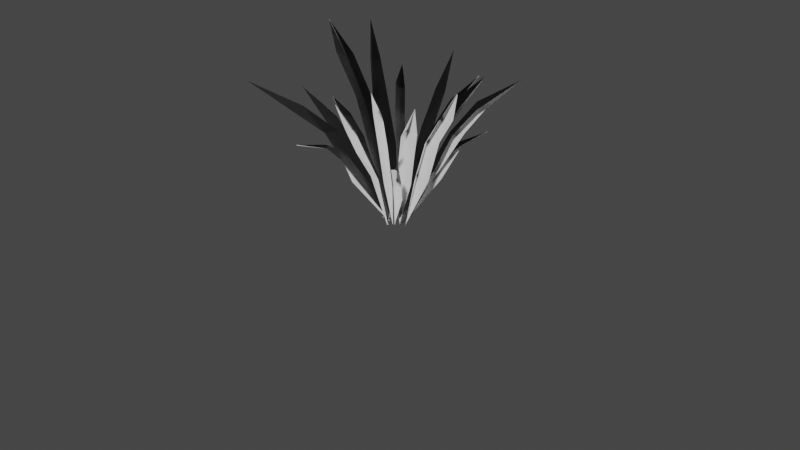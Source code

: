 # Source: Grass2.blend  (saved by Blender 3.2.14; exported with 4.5.12 LTS)
import bpy
from mathutils import Matrix  # noqa: F401  (used for matrix-valued properties, if any)

bpy.ops.wm.read_factory_settings(use_empty=True)
scene = bpy.context.scene
scene.name = 'Scene.001'

# ---- collections
col_collection_001 = bpy.data.collections.new('Collection.001'); scene.collection.children.link(col_collection_001)

# ---- world
world_world_001 = bpy.data.worlds.new('World.001'); scene.world = world_world_001
world_world_001.use_nodes = True; world_world_001.node_tree.nodes.clear()
_N = world_world_001.node_tree.nodes; _L = world_world_001.node_tree.links
n0 = _N.new('ShaderNodeOutputWorld'); n0.name = 'World Output'; n0.location = (300, 300)
n1 = _N.new('ShaderNodeBackground'); n1.name = 'Background'; n1.location = (10, 300)
n1.inputs[0].default_value = (0.05088, 0.05088, 0.05088, 1.0)
_L.new(n1.outputs[0], n0.inputs[0])
n0.is_active_output = True
world_world_001.color = (0.05088, 0.05088, 0.05088)
world_world_001.use_sun_shadow = False
world_world_001.sun_shadow_jitter_overblur = 0.0

# ---- cameras
cam_camera_001 = bpy.data.cameras.new('Camera.001')
cam_camera_001.clip_end = 100.0
cam_camera_001.ortho_scale = 7.314

# ---- meshes
me_plane_001 = bpy.data.meshes.new('Plane.001')
me_plane_001.from_pydata([(-1.13, 0.08889, 1.82), (-0.2043, 0.06181, -0.06687), (-1.128, 0.08988, 1.819), (-0.192, 0.05624, -0.06753), (-0.8332, 0.1528, 1.508), (-0.6459, 0.2128, 1.113), (-0.4544, 0.1953, 0.5983), (-0.5014, 0.04576, 0.6524), (-0.6965, 0.05293, 1.119), (-0.9638, 0.03662, 1.52), (-0.1972, 0.05132, -0.07111), (-0.8155, 0.05636, 1.5), (-0.5923, 0.07901, 1.086), (-0.3941, 0.08713, 0.6149), (-0.9116, 0.4568, 1.792), (-0.2109, 0.183, -0.05793), (-0.913, 0.4564, 1.792), (-0.2044, 0.1724, -0.06091), (-0.6639, 0.3632, 1.465), (-0.5056, 0.315, 1.105), (-0.3556, 0.2906, 0.6398), (-0.4823, 0.2174, 0.6303), (-0.6264, 0.2192, 1.117), (-0.7495, 0.3036, 1.438), (-0.2108, 0.1708, -0.06525), (-0.6679, 0.2526, 1.431), (-0.5057, 0.2037, 1.089), (-0.3744, 0.1671, 0.6173), (-0.7904, -0.5577, 1.354), (-0.2212, -0.02588, -0.04833), (-0.7852, -0.5534, 1.348), (-0.2095, -0.02105, -0.05022), (-0.5712, -0.3518, 1.055), (-0.4354, -0.2073, 0.7158), (-0.3325, -0.116, 0.4377), (-0.3222, -0.2238, 0.4262), (-0.442, -0.3426, 0.7422), (-0.5939, -0.448, 1.034), (-0.7888, -0.5563, 1.352), (-0.2086, -0.02736, -0.05479), (-0.4889, -0.3683, 1.06), (-0.3376, -0.2735, 0.7588), (-0.2178, -0.1612, 0.4235), (-0.1217, 0.1804, -0.05183), (-0.2563, 1.011, 1.494), (-0.1225, 0.164, -0.07417), (-0.1684, 0.8044, 1.119), (-0.1414, 0.6037, 0.769), (-0.1144, 0.4418, 0.4218), (-0.2154, 0.4113, 0.3875), (-0.2564, 0.5867, 0.7998), (-0.2811, 0.7745, 1.125), (-0.1293, 0.1701, -0.05786), (-0.2375, 0.7296, 1.138), (-0.2126, 0.5097, 0.7939), (-0.1884, 0.3485, 0.4324), (-0.04287, 0.1668, -0.05543), (0.4603, 0.6274, 1.434), (-0.04933, 0.17, -0.0551), (0.369, 0.4386, 1.165), (0.2299, 0.3226, 0.8107), (0.08237, 0.2079, 0.3558), (0.08386, 0.3333, 0.3604), (0.1655, 0.4318, 0.8293), (0.3242, 0.5551, 1.152), (0.5101, 0.6499, 1.483), (-0.05496, 0.1667, -0.0611), (0.2588, 0.4541, 1.206), (0.08827, 0.2888, 0.8068), (-0.01413, 0.2177, 0.3644), (0.1513, -0.9288, 1.504), (-0.08824, -0.08542, -0.07069), (0.1529, -0.9226, 1.495), (-0.08988, -0.07255, -0.07202), (0.01639, -0.697, 1.149), (-0.02527, -0.5331, 0.8647), (-0.08369, -0.3016, 0.534), (0.04724, -0.3222, 0.5472), (0.08676, -0.5107, 0.8736), (0.1315, -0.6866, 1.18), (0.1517, -0.9277, 1.5), (-0.08282, -0.07438, -0.07454), (0.04953, -0.6098, 1.154), (0.007856, -0.406, 0.8432), (-0.02367, -0.2499, 0.5359), (0.03019, -0.02177, -0.06326), (0.5967, -0.3672, 1.437), (0.01838, -0.01786, -0.06587), (0.3291, -0.2882, 1.068), (0.2159, -0.2135, 0.7463), (0.09428, -0.1318, 0.4267), (0.1954, -0.02541, 0.4463), (0.3153, -0.1026, 0.7701), (0.4328, -0.176, 1.084), (0.02198, -0.01129, -0.06819), (0.303, -0.1865, 1.093), (0.1799, -0.09703, 0.7811), (0.04261, -0.03165, 0.4352), (1.165, 0.4327, 1.67), (0.007727, 0.04417, -0.06445), (-0.005732, 0.04306, -0.06401), (0.7763, 0.2584, 1.316), (0.5415, 0.1901, 1.019), (0.3535, 0.1352, 0.6061), (0.327, 0.2723, 0.6001), (0.5664, 0.331, 1.005), (0.7842, 0.3783, 1.299), (-0.00388, 0.04979, -0.0679), (0.731, 0.3076, 1.373), (0.4507, 0.2428, 1.005), (0.2266, 0.1799, 0.563), (-0.1634, -0.01101, -0.04372), (-0.1572, 0.0007988, -0.0415), (-0.6057, -0.8452, 1.289), (-0.4658, -0.5731, 1.0), (-0.3634, -0.3655, 0.5519), (-0.2948, -0.4104, 0.5627), (-0.3826, -0.6217, 0.9896), (-0.5746, -0.9267, 1.283), (-0.7519, -1.222, 1.566), (-0.1521, -0.004063, -0.04528), (-0.4973, -0.7843, 1.28), (-0.3536, -0.4813, 0.987), (-0.279, -0.2953, 0.5935), (0.5076, -0.8132, 1.672), (-0.06173, -0.03596, -0.06589), (0.5038, -0.8125, 1.664), (-0.06539, -0.02507, -0.07301), (0.3093, -0.6139, 1.36), (0.2116, -0.4713, 0.9987), (0.06333, -0.2647, 0.4918), (0.2002, -0.2778, 0.4922), (0.3054, -0.4351, 0.9961), (0.4194, -0.5997, 1.369), (0.5067, -0.8162, 1.67), (-0.05908, -0.02843, -0.07659), (0.2947, -0.4963, 1.369), (0.2012, -0.3681, 0.9633), (0.0809, -0.1968, 0.5081), (0.8523, -0.08247, 1.571), (0.0844, 0.003548, -0.05711), (0.8441, -0.08746, 1.569), (0.07355, 0.007422, -0.05849), (0.6207, -0.0876, 1.248), (0.4245, -0.0636, 0.9656), (0.2774, -0.05728, 0.5299), (0.3781, 0.03291, 0.521), (0.526, 0.02693, 0.9789), (0.7187, 0.006694, 1.264), (0.8493, -0.08435, 1.571), (0.07783, 0.01179, -0.06163), (0.5574, -0.00279, 1.23), (0.3663, 0.01698, 0.9414), (0.2179, 0.03185, 0.5355), (-0.8182, 0.8198, 1.266), (-0.155, 0.1664, -0.0655), (-0.1488, 0.1566, -0.06519), (-0.5662, 0.616, 1.101), (-0.4063, 0.4611, 0.8981), (-0.2681, 0.3376, 0.5098), (-0.3662, 0.3114, 0.5102), (-0.5407, 0.4527, 0.9011), (-0.7029, 0.6131, 1.127), (-0.8163, 0.819, 1.265), (-0.1544, 0.1555, -0.06897), (-0.596, 0.5759, 1.095), (-0.4529, 0.4269, 0.9044), (-0.3035, 0.2996, 0.5069), (-0.8667, -0.1092, 1.113), (-0.1922, 0.01092, -0.07129), (-0.8611, -0.1108, 1.105), (-0.1807, 0.01055, -0.07226), (-0.6698, -0.04843, 0.968), (-0.496, -0.02198, 0.7572), (-0.4147, 0.006538, 0.4997), (-0.482, -0.09763, 0.5232), (-0.569, -0.1249, 0.7672), (-0.7067, -0.1342, 0.9671), (-0.865, -0.1087, 1.11), (-0.1833, 0.005093, -0.0755), (-0.5879, -0.09491, 0.953), (-0.4186, -0.0734, 0.7342), (-0.3359, -0.04526, 0.5081), (0.6472, -0.6617, 0.944), (-0.01295, -0.05151, -0.05378), (0.6485, -0.6631, 0.9459), (-0.0199, -0.04387, -0.0523), (0.4255, -0.5044, 0.826), (0.2736, -0.3416, 0.5964), (0.1947, -0.2551, 0.3695), (0.2763, -0.2172, 0.3764), (0.3567, -0.3067, 0.5991), (0.5035, -0.474, 0.821), (0.6483, -0.6619, 0.9452), (-0.01512, -0.04157, -0.05546), (0.4036, -0.4216, 0.831), (0.253, -0.2629, 0.5944), (0.1743, -0.1856, 0.3864), (-0.1488, -1.152, 1.087), (-0.1482, -0.00888, -0.07233), (-0.147, -1.145, 1.079), (-0.1492, 0.002252, -0.06923), (-0.2258, -0.8113, 0.9645), (-0.2282, -0.5696, 0.7996), (-0.2106, -0.4343, 0.4721), (-0.1179, -0.3985, 0.4586), (-0.1221, -0.6473, 0.8023), (-0.1201, -0.8162, 0.9628), (-0.1492, -1.149, 1.084), (-0.1433, 0.001486, -0.07256), (-0.169, -0.7769, 0.9764), (-0.1626, -0.5295, 0.809), (-0.1532, -0.286, 0.4543), (0.2418, 0.863, 1.378), (-0.1035, 0.189, -0.05254), (0.2389, 0.8621, 1.368), (-0.1107, 0.18, -0.05383), (0.1873, 0.6483, 1.171), (0.09121, 0.4755, 0.8869), (0.0223, 0.3463, 0.5334), (-0.002211, 0.4291, 0.5276), (0.06459, 0.5918, 0.9033), (0.1406, 0.729, 1.175), (0.2417, 0.8621, 1.374), (-0.1136, 0.1855, -0.05677), (0.1009, 0.6111, 1.155), (0.01018, 0.4419, 0.8649), (-0.06618, 0.3136, 0.5415), (0.6506, 0.5562, 0.9811), (-0.01971, 0.1327, -0.07987), (0.6456, 0.5531, 0.9741), (-0.02954, 0.1283, -0.07945), (0.4669, 0.3973, 0.831), (0.3524, 0.3233, 0.7052), (0.2248, 0.2388, 0.43), (0.2487, 0.3466, 0.4152), (0.3809, 0.4312, 0.7106), (0.4327, 0.4573, 0.8216), (0.6495, 0.5543, 0.9787), (-0.02997, 0.1339, -0.08246), (0.3785, 0.4025, 0.8286), (0.2691, 0.3288, 0.6961), (0.1397, 0.2498, 0.449)], [], [(13, 10, 3, 7), (0, 11, 9, 2), (11, 12, 8, 9), (12, 13, 7, 8), (5, 6, 13, 12), (4, 5, 12, 11), (0, 4, 11), (6, 1, 10, 13), (2, 9, 0), (27, 24, 17, 21), (16, 25, 23), (25, 26, 22, 23), (26, 27, 21, 22), (19, 20, 27, 26), (18, 19, 26, 25), (14, 18, 25, 16), (20, 15, 24, 27), (16, 23, 14), (42, 39, 31, 35), (38, 40, 37, 30), (40, 41, 36, 37), (41, 42, 35, 36), (33, 34, 42, 41), (32, 33, 41, 40), (28, 32, 40, 38), (34, 29, 39, 42), (38, 30, 28), (30, 37, 28), (55, 52, 45, 49), (44, 53, 51), (53, 54, 50, 51), (54, 55, 49, 50), (47, 48, 55, 54), (46, 47, 54, 53), (44, 46, 53), (48, 43, 52, 55), (69, 66, 58, 62), (65, 67, 64, 57), (67, 68, 63, 64), (68, 69, 62, 63), (60, 61, 69, 68), (59, 60, 68, 67), (65, 59, 67), (61, 56, 66, 69), (57, 64, 65), (84, 81, 73, 77), (80, 82, 79, 72), (82, 83, 78, 79), (83, 84, 77, 78), (75, 76, 84, 83), (74, 75, 83, 82), (70, 74, 82, 80), (76, 71, 81, 84), (80, 72, 70), (72, 79, 70), (97, 94, 87, 91), (86, 95, 93), (95, 96, 92, 93), (96, 97, 91, 92), (89, 90, 97, 96), (88, 89, 96, 95), (86, 88, 95), (90, 85, 94, 97), (110, 107, 100, 104), (98, 108, 106), (108, 109, 105, 106), (109, 110, 104, 105), (102, 103, 110, 109), (101, 102, 109, 108), (98, 101, 108), (103, 99, 107, 110), (123, 120, 112, 116), (119, 121, 118), (121, 122, 117, 118), (122, 123, 116, 117), (114, 115, 123, 122), (113, 114, 122, 121), (119, 113, 121), (115, 111, 120, 123), (138, 135, 127, 131), (134, 136, 133, 126), (136, 137, 132, 133), (137, 138, 131, 132), (129, 130, 138, 137), (128, 129, 137, 136), (124, 128, 136, 134), (130, 125, 135, 138), (134, 126, 124), (126, 133, 124), (153, 150, 142, 146), (149, 151, 148, 141), (151, 152, 147, 148), (152, 153, 146, 147), (144, 145, 153, 152), (143, 144, 152, 151), (139, 143, 151, 149), (145, 140, 150, 153), (149, 141, 139), (141, 148, 139), (167, 164, 156, 160), (163, 165, 162), (165, 166, 161, 162), (166, 167, 160, 161), (158, 159, 167, 166), (157, 158, 166, 165), (154, 157, 165, 163), (159, 155, 164, 167), (163, 162, 154), (182, 179, 171, 175), (178, 180, 177, 170), (180, 181, 176, 177), (181, 182, 175, 176), (173, 174, 182, 181), (172, 173, 181, 180), (168, 172, 180, 178), (174, 169, 179, 182), (178, 170, 168), (170, 177, 168), (197, 194, 186, 190), (193, 195, 192, 185), (195, 196, 191, 192), (196, 197, 190, 191), (188, 189, 197, 196), (187, 188, 196, 195), (183, 187, 195, 193), (189, 184, 194, 197), (193, 185, 183), (185, 192, 183), (212, 209, 201, 205), (208, 210, 207, 200), (210, 211, 206, 207), (211, 212, 205, 206), (203, 204, 212, 211), (202, 203, 211, 210), (198, 202, 210, 208), (204, 199, 209, 212), (208, 200, 198), (200, 207, 198), (227, 224, 216, 220), (223, 225, 222, 215), (225, 226, 221, 222), (226, 227, 220, 221), (218, 219, 227, 226), (217, 218, 226, 225), (213, 217, 225, 223), (219, 214, 224, 227), (223, 215, 213), (215, 222, 213), (242, 239, 231, 235), (238, 240, 237, 230), (240, 241, 236, 237), (241, 242, 235, 236), (233, 234, 242, 241), (232, 233, 241, 240), (228, 232, 240, 238), (234, 229, 239, 242), (238, 230, 228), (230, 237, 228)])
_uv = me_plane_001.uv_layers.new(name='UVMap')
_uv.uv.foreach_set('vector', [0.4843, 0.6435, 0.447, 0.9861, 0.4411, 0.9836, 0.4398, 0.6056, 0.487, -0.0004496, 0.4893, 0.1844, 0.5716, 0.7471, 0.5933, 0.5816, 0.4893, 0.1844, 0.4944, 0.3985, 0.4545, 0.3617, 0.5716, 0.7471, 0.4944, 0.3985, 0.4843, 0.6435, 0.4398, 0.6056, 0.4545, 0.3617, 0.5629, 0.3775, 0.5451, 0.6449, 0.4843, 0.6435, 0.4944, 0.3985, 0.5332, 0.1723, 0.5629, 0.3775, 0.4944, 0.3985, 0.4893, 0.1844, 0.487, -0.0004496, 0.5332, 0.1723, 0.4893, 0.1844, 0.5451, 0.6449, 0.4534, 0.9833, 0.447, 0.9861, 0.4843, 0.6435, 0.6931, 0.01179, 0.2981, 0.01424, 0.5935, 1.011, 0.2878, 0.3534, 0.2956, 0.005605, 0.3017, 0.008053, 0.3429, 0.3762, 0.2937, 0.8789, 0.2876, 0.7602, 0.3226, 0.7877, 0.2876, 0.7602, 0.2802, 0.5896, 0.3304, 0.6238, 0.3226, 0.7877, 0.2802, 0.5896, 0.2878, 0.3534, 0.3429, 0.3762, 0.3304, 0.6238, 0.2265, 0.6036, 0.225, 0.3624, 0.2878, 0.3534, 0.2802, 0.5896, 0.2417, 0.7916, 0.2265, 0.6036, 0.2802, 0.5896, 0.2876, 0.7602, 0.2941, 0.8833, 0.2417, 0.7916, 0.2876, 0.7602, 0.2937, 0.8789, 0.225, 0.3624, 0.2893, 0.009041, 0.2956, 0.005605, 0.2878, 0.3534, 0.2937, 0.8789, 0.3226, 0.7877, 0.2941, 0.8833, 0.4515, 0.2194, 0.4552, 0.01546, 0.4591, 0.01707, 0.4994, 0.2364, 0.4956, 0.993, 0.4489, 0.4978, 0.4901, 0.5208, 0.4901, 0.51, 0.4489, 0.4978, 0.4514, 0.3698, 0.4994, 0.3898, 0.4901, 0.5208, 0.4514, 0.3698, 0.4515, 0.2194, 0.4994, 0.2364, 0.4994, 0.3898, 0.3998, 0.3619, 0.3999, 0.2275, 0.4515, 0.2194, 0.4514, 0.3698, 0.4203, 0.5125, 0.3998, 0.3619, 0.4514, 0.3698, 0.4489, 0.4978, 0.4961, 0.9961, 0.4203, 0.5125, 0.4489, 0.4978, 0.4956, 0.993, 0.3999, 0.2275, 0.4494, 0.01819, 0.4552, 0.01546, 0.4515, 0.2194, 0.4956, 0.993, 0.4901, 0.51, 0.4961, 0.9961, 0.4901, 0.51, 0.4901, 0.5208, 0.4961, 0.9961, 0.5804, 0.2816, 0.5755, 0.009838, 0.5744, 0.005693, 0.6194, 0.2735, 0.5916, 0.873, 0.5885, 0.6564, 0.6179, 0.6641, 0.5885, 0.6564, 0.5828, 0.4657, 0.6194, 0.4858, 0.6179, 0.6641, 0.5828, 0.4657, 0.5804, 0.2816, 0.6194, 0.2735, 0.6194, 0.4858, 0.5266, 0.476, 0.523, 0.2921, 0.5804, 0.2816, 0.5828, 0.4657, 0.5409, 0.669, 0.5266, 0.476, 0.5828, 0.4657, 0.5885, 0.6564, 0.5916, 0.873, 0.5409, 0.669, 0.5885, 0.6564, 0.523, 0.2921, 0.5753, 0.007968, 0.5755, 0.009838, 0.5804, 0.2816, 0.3271, 0.2197, 0.3239, 0.005798, 0.3278, 0.01036, 0.4019, 0.2327, 0.3491, 0.8125, 0.3388, 0.6383, 0.4019, 0.6531, 0.3525, 0.7765, 0.3388, 0.6383, 0.3308, 0.4304, 0.3992, 0.4677, 0.4019, 0.6531, 0.3308, 0.4304, 0.3271, 0.2197, 0.4019, 0.2327, 0.3992, 0.4677, 0.2672, 0.4598, 0.2786, 0.2234, 0.3271, 0.2197, 0.3308, 0.4304, 0.2886, 0.6485, 0.2672, 0.4598, 0.3308, 0.4304, 0.3388, 0.6383, 0.3491, 0.8125, 0.2886, 0.6485, 0.3388, 0.6383, 0.2786, 0.2234, 0.318, 0.009383, 0.3239, 0.005798, 0.3271, 0.2197, 0.3525, 0.7765, 0.4019, 0.6531, 0.3491, 0.8125, 0.3554, 0.3116, 0.3454, 0.007237, 0.3509, 0.007976, 0.4006, 0.3314, 0.3933, 0.8413, 0.3709, 0.6515, 0.4134, 0.6873, 0.3976, 0.8258, 0.3709, 0.6515, 0.3616, 0.4752, 0.4134, 0.5152, 0.4134, 0.6873, 0.3616, 0.4752, 0.3554, 0.3116, 0.4006, 0.3314, 0.4134, 0.5152, 0.3117, 0.5164, 0.3177, 0.3186, 0.3554, 0.3116, 0.3616, 0.4752, 0.3329, 0.6768, 0.3117, 0.5164, 0.3616, 0.4752, 0.3709, 0.6515, 0.3671, 0.3308, 0.3329, 0.6768, 0.3709, 0.6515, 0.3933, 0.8413, 0.3177, 0.3186, 0.3399, 0.0105, 0.3454, 0.007237, 0.3554, 0.3116, 0.3933, 0.8413, 0.3976, 0.8258, 0.3671, 0.3308, 0.3976, 0.8258, 0.4134, 0.6873, 0.3671, 0.3308, 0.5782, 0.2375, 0.5781, 0.005798, 0.5826, 0.007241, 0.648, 0.2566, 0.5872, 0.7965, 0.5821, 0.5696, 0.636, 0.5942, 0.5821, 0.5696, 0.5839, 0.4139, 0.648, 0.4336, 0.636, 0.5942, 0.5839, 0.4139, 0.5782, 0.2375, 0.648, 0.2566, 0.648, 0.4336, 0.5218, 0.4183, 0.5253, 0.2447, 0.5782, 0.2375, 0.5839, 0.4139, 0.5343, 0.5816, 0.5218, 0.4183, 0.5839, 0.4139, 0.5821, 0.5696, 0.5872, 0.7965, 0.5343, 0.5816, 0.5821, 0.5696, 0.5253, 0.2447, 0.5715, 0.008683, 0.5781, 0.005798, 0.5782, 0.2375, 0.7183, 0.3301, 0.7118, 0.005699, 0.7176, 0.006843, 0.7768, 0.3597, 0.7098, 0.9968, 0.7033, 0.7771, 0.7546, 0.7788, 0.7033, 0.7771, 0.7088, 0.5651, 0.7684, 0.6029, 0.7546, 0.7788, 0.7088, 0.5651, 0.7183, 0.3301, 0.7768, 0.3597, 0.7684, 0.6029, 0.6637, 0.5891, 0.6621, 0.3689, 0.7183, 0.3301, 0.7088, 0.5651, 0.6646, 0.7704, 0.6637, 0.5891, 0.7088, 0.5651, 0.7033, 0.7771, 0.7098, 0.9968, 0.6646, 0.7704, 0.7033, 0.7771, 0.6621, 0.3689, 0.7061, 0.008741, 0.7118, 0.005699, 0.7183, 0.3301, 0.3063, 0.3562, 0.3117, 0.008687, 0.3177, 0.01061, 0.3632, 0.3698, 0.3155, 0.9982, 0.299, 0.7451, 0.3428, 0.8132, 0.299, 0.7451, 0.3018, 0.543, 0.3506, 0.5853, 0.3428, 0.8132, 0.3018, 0.543, 0.3063, 0.3562, 0.3632, 0.3698, 0.3506, 0.5853, 0.2505, 0.5843, 0.2491, 0.359, 0.3063, 0.3562, 0.3018, 0.543, 0.2572, 0.7914, 0.2505, 0.5843, 0.3018, 0.543, 0.299, 0.7451, 0.3155, 0.9982, 0.2572, 0.7914, 0.299, 0.7451, 0.2491, 0.359, 0.3057, 0.01176, 0.3117, 0.008687, 0.3063, 0.3562, 0.5222, 0.3281, 0.5082, 0.01561, 0.5137, 0.0161, 0.5928, 0.3451, 0.5491, 0.9211, 0.5375, 0.7682, 0.5956, 0.8087, 0.5531, 0.916, 0.5375, 0.7682, 0.5303, 0.5833, 0.5842, 0.62, 0.5956, 0.8087, 0.5303, 0.5833, 0.5222, 0.3281, 0.5928, 0.3451, 0.5842, 0.62, 0.4881, 0.6195, 0.4863, 0.3304, 0.5222, 0.3281, 0.5303, 0.5833, 0.494, 0.7977, 0.4881, 0.6195, 0.5303, 0.5833, 0.5375, 0.7682, 0.5503, 0.9298, 0.494, 0.7977, 0.5375, 0.7682, 0.5491, 0.9211, 0.4863, 0.3304, 0.5032, 0.02484, 0.5082, 0.01561, 0.5222, 0.3281, 0.5491, 0.9211, 0.5531, 0.916, 0.5503, 0.9298, 0.5531, 0.916, 0.5956, 0.8087, 0.5503, 0.9298, 0.5032, 0.3003, 0.5146, 0.007569, 0.5198, 0.00933, 0.5783, 0.3202, 0.496, 0.8508, 0.4968, 0.6532, 0.5506, 0.7142, 0.5042, 0.8365, 0.4968, 0.6532, 0.4947, 0.494, 0.5523, 0.5451, 0.5506, 0.7142, 0.4947, 0.494, 0.5032, 0.3003, 0.5783, 0.3202, 0.5523, 0.5451, 0.453, 0.5178, 0.4517, 0.3041, 0.5032, 0.3003, 0.4947, 0.494, 0.4556, 0.6828, 0.453, 0.5178, 0.4947, 0.494, 0.4968, 0.6532, 0.4965, 0.8676, 0.4556, 0.6828, 0.4968, 0.6532, 0.496, 0.8508, 0.4517, 0.3041, 0.5092, 0.01032, 0.5146, 0.007569, 0.5032, 0.3003, 0.496, 0.8508, 0.5042, 0.8365, 0.4965, 0.8676, 0.5042, 0.8365, 0.5506, 0.7142, 0.4965, 0.8676, 0.6584, 0.3008, 0.6907, 0.007237, 0.6956, 0.009759, 0.686, 0.3154, 0.6823, 0.7903, 0.6599, 0.6394, 0.6956, 0.6838, 0.6599, 0.6394, 0.6476, 0.5083, 0.6855, 0.5292, 0.6956, 0.6838, 0.6476, 0.5083, 0.6584, 0.3008, 0.686, 0.3154, 0.6855, 0.5292, 0.6204, 0.5038, 0.6336, 0.3, 0.6584, 0.3008, 0.6476, 0.5083, 0.636, 0.6477, 0.6204, 0.5038, 0.6476, 0.5083, 0.6599, 0.6394, 0.6831, 0.8012, 0.636, 0.6477, 0.6599, 0.6394, 0.6823, 0.7903, 0.6336, 0.3, 0.6852, 0.009797, 0.6907, 0.007237, 0.6584, 0.3008, 0.6823, 0.7903, 0.6956, 0.6838, 0.6831, 0.8012, 0.6135, 0.308, 0.6397, 0.01487, 0.6448, 0.01694, 0.6801, 0.346, 0.5951, 0.6675, 0.5993, 0.5319, 0.6281, 0.5832, 0.5997, 0.6593, 0.5993, 0.5319, 0.6062, 0.4148, 0.6571, 0.4702, 0.6281, 0.5832, 0.6062, 0.4148, 0.6135, 0.308, 0.6801, 0.346, 0.6571, 0.4702, 0.5685, 0.4374, 0.567, 0.3102, 0.6135, 0.308, 0.6062, 0.4148, 0.5686, 0.5624, 0.5685, 0.4374, 0.6062, 0.4148, 0.5993, 0.5319, 0.5951, 0.6762, 0.5686, 0.5624, 0.5993, 0.5319, 0.5951, 0.6675, 0.567, 0.3102, 0.6404, 0.01517, 0.6397, 0.01487, 0.6135, 0.308, 0.5951, 0.6675, 0.5997, 0.6593, 0.5951, 0.6762, 0.5997, 0.6593, 0.6281, 0.5832, 0.5951, 0.6762, 0.2306, 0.2597, 0.2263, 0.003793, 0.2308, 0.004958, 0.2818, 0.2802, 0.2243, 0.6036, 0.2238, 0.5076, 0.2557, 0.5495, 0.2239, 0.6036, 0.2238, 0.5076, 0.2278, 0.3705, 0.2706, 0.4038, 0.2557, 0.5495, 0.2278, 0.3705, 0.2306, 0.2597, 0.2818, 0.2802, 0.2706, 0.4038, 0.1944, 0.3904, 0.1931, 0.2669, 0.2306, 0.2597, 0.2278, 0.3705, 0.1948, 0.5387, 0.1944, 0.3904, 0.2278, 0.3705, 0.2238, 0.5076, 0.2241, 0.604, 0.1948, 0.5387, 0.2238, 0.5076, 0.2243, 0.6036, 0.1931, 0.2669, 0.2217, 0.006504, 0.2263, 0.003793, 0.2306, 0.2597, 0.2243, 0.6036, 0.2239, 0.6036, 0.2241, 0.604, 0.2239, 0.6036, 0.2557, 0.5495, 0.2241, 0.604, 0.2621, 0.2957, 0.2651, 0.007237, 0.2702, 0.00945, 0.3106, 0.3274, 0.3051, 0.7854, 0.2751, 0.6329, 0.3041, 0.6439, 0.3072, 0.7705, 0.2751, 0.6329, 0.257, 0.4943, 0.3043, 0.5294, 0.3041, 0.6439, 0.257, 0.4943, 0.2621, 0.2957, 0.3106, 0.3274, 0.3043, 0.5294, 0.2229, 0.5087, 0.1975, 0.3402, 0.2621, 0.2957, 0.257, 0.4943, 0.2466, 0.6503, 0.2229, 0.5087, 0.257, 0.4943, 0.2751, 0.6329, 0.3106, 0.8054, 0.2466, 0.6503, 0.2751, 0.6329, 0.3051, 0.7854, 0.1975, 0.3402, 0.2599, 0.009822, 0.2651, 0.007237, 0.2621, 0.2957, 0.3051, 0.7854, 0.3072, 0.7705, 0.3106, 0.8054, 0.3072, 0.7705, 0.3041, 0.6439, 0.3106, 0.8054, 0.3258, 0.299, 0.3417, 0.01096, 0.3469, 0.01282, 0.3868, 0.317, 0.325, 0.7727, 0.3163, 0.6166, 0.3523, 0.6643, 0.3295, 0.7615, 0.3163, 0.6166, 0.318, 0.4615, 0.3743, 0.5172, 0.3523, 0.6643, 0.318, 0.4615, 0.3258, 0.299, 0.3868, 0.317, 0.3743, 0.5172, 0.2822, 0.486, 0.2808, 0.3038, 0.3258, 0.299, 0.318, 0.4615, 0.2829, 0.6468, 0.2822, 0.486, 0.318, 0.4615, 0.3163, 0.6166, 0.3262, 0.7845, 0.2829, 0.6468, 0.3163, 0.6166, 0.325, 0.7727, 0.2808, 0.3038, 0.3362, 0.01365, 0.3417, 0.01096, 0.3258, 0.299, 0.325, 0.7727, 0.3295, 0.7615, 0.3262, 0.7845, 0.3295, 0.7615, 0.3523, 0.6643, 0.3262, 0.7845, 0.4086, 0.2838, 0.4301, 0.01361, 0.4349, 0.01546, 0.4774, 0.3066, 0.3979, 0.6351, 0.3995, 0.4938, 0.4215, 0.5221, 0.402, 0.6238, 0.3995, 0.4938, 0.4, 0.4122, 0.4487, 0.4656, 0.4215, 0.5221, 0.4, 0.4122, 0.4086, 0.2838, 0.4774, 0.3066, 0.4487, 0.4656, 0.3673, 0.4343, 0.3663, 0.2868, 0.4086, 0.2838, 0.4, 0.4122, 0.3694, 0.5228, 0.3673, 0.4343, 0.4, 0.4122, 0.3995, 0.4938, 0.3992, 0.6494, 0.3694, 0.5228, 0.3995, 0.4938, 0.3979, 0.6351, 0.3663, 0.2868, 0.4249, 0.01599, 0.4301, 0.01361, 0.4086, 0.2838, 0.3979, 0.6351, 0.402, 0.6238, 0.3992, 0.6494, 0.402, 0.6238, 0.4215, 0.5221, 0.3992, 0.6494])
_ca = me_plane_001.color_attributes.new('Col', 'BYTE_COLOR', 'CORNER')
_ca.data.foreach_set('color', [0.2664, 0.2664, 0.2664, 1.0, 1.0, 1.0, 1.0, 1.0, 1.0, 1.0, 1.0, 1.0, 0.2789, 0.2789, 0.2789, 1.0, 0.01033, 0.01033, 0.01033, 1.0, 0.01764, 0.01764, 0.01764, 1.0, 0.0382, 0.0382, 0.0382, 1.0, 0.01096, 0.01096, 0.01096, 1.0, 0.01764, 0.01764, 0.01764, 1.0, 0.0, 0.0, 0.0, 1.0, 0.01938, 0.01938, 0.01938, 1.0, 0.0382, 0.0382, 0.0382, 1.0, 0.0, 0.0, 0.0, 1.0, 0.2664, 0.2664, 0.2664, 1.0, 0.2789, 0.2789, 0.2789, 1.0, 0.01938, 0.01938, 0.01938, 1.0, 0.003035, 0.003035, 0.003035, 1.0, 0.1912, 0.1912, 0.1912, 1.0, 0.2664, 0.2664, 0.2664, 1.0, 0.0, 0.0, 0.0, 1.0, 0.02315, 0.02315, 0.02315, 1.0, 0.003035, 0.003035, 0.003035, 1.0, 0.0, 0.0, 0.0, 1.0, 0.01764, 0.01764, 0.01764, 1.0, 0.01033, 0.01033, 0.01033, 1.0, 0.02315, 0.02315, 0.02315, 1.0, 0.01764, 0.01764, 0.01764, 1.0, 0.1912, 0.1912, 0.1912, 1.0, 1.0, 1.0, 1.0, 1.0, 1.0, 1.0, 1.0, 1.0, 0.2664, 0.2664, 0.2664, 1.0, 0.01096, 0.01096, 0.01096, 1.0, 0.0382, 0.0382, 0.0382, 1.0, 0.01033, 0.01033, 0.01033, 1.0, 0.2664, 0.2664, 0.2664, 1.0, 1.0, 1.0, 1.0, 1.0, 1.0, 1.0, 1.0, 1.0, 0.2789, 0.2789, 0.2789, 1.0, 0.01033, 0.01033, 0.01033, 1.0, 0.01764, 0.01764, 0.01764, 1.0, 0.0382, 0.0382, 0.0382, 1.0, 0.01764, 0.01764, 0.01764, 1.0, 0.0, 0.0, 0.0, 1.0, 0.01938, 0.01938, 0.01938, 1.0, 0.0382, 0.0382, 0.0382, 1.0, 0.0, 0.0, 0.0, 1.0, 0.2664, 0.2664, 0.2664, 1.0, 0.2789, 0.2789, 0.2789, 1.0, 0.01938, 0.01938, 0.01938, 1.0, 0.003035, 0.003035, 0.003035, 1.0, 0.1912, 0.1912, 0.1912, 1.0, 0.2664, 0.2664, 0.2664, 1.0, 0.0, 0.0, 0.0, 1.0, 0.02315, 0.02315, 0.02315, 1.0, 0.003035, 0.003035, 0.003035, 1.0, 0.0, 0.0, 0.0, 1.0, 0.01764, 0.01764, 0.01764, 1.0, 0.01033, 0.01033, 0.01033, 1.0, 0.02315, 0.02315, 0.02315, 1.0, 0.01764, 0.01764, 0.01764, 1.0, 0.01033, 0.01033, 0.01033, 1.0, 0.1912, 0.1912, 0.1912, 1.0, 1.0, 1.0, 1.0, 1.0, 1.0, 1.0, 1.0, 1.0, 0.2664, 0.2664, 0.2664, 1.0, 0.01096, 0.01096, 0.01096, 1.0, 0.0382, 0.0382, 0.0382, 1.0, 0.01033, 0.01033, 0.01033, 1.0, 0.2664, 0.2664, 0.2664, 1.0, 1.0, 1.0, 1.0, 1.0, 1.0, 1.0, 1.0, 1.0, 0.2789, 0.2789, 0.2789, 1.0, 0.01033, 0.01033, 0.01033, 1.0, 0.01764, 0.01764, 0.01764, 1.0, 0.0382, 0.0382, 0.0382, 1.0, 0.01096, 0.01096, 0.01096, 1.0, 0.01764, 0.01764, 0.01764, 1.0, 0.0, 0.0, 0.0, 1.0, 0.01938, 0.01938, 0.01938, 1.0, 0.0382, 0.0382, 0.0382, 1.0, 0.0, 0.0, 0.0, 1.0, 0.2664, 0.2664, 0.2664, 1.0, 0.2789, 0.2789, 0.2789, 1.0, 0.01938, 0.01938, 0.01938, 1.0, 0.003035, 0.003035, 0.003035, 1.0, 0.1912, 0.1912, 0.1912, 1.0, 0.2664, 0.2664, 0.2664, 1.0, 0.0, 0.0, 0.0, 1.0, 0.02315, 0.02315, 0.02315, 1.0, 0.003035, 0.003035, 0.003035, 1.0, 0.0, 0.0, 0.0, 1.0, 0.01764, 0.01764, 0.01764, 1.0, 0.01033, 0.01033, 0.01033, 1.0, 0.02315, 0.02315, 0.02315, 1.0, 0.01764, 0.01764, 0.01764, 1.0, 0.01033, 0.01033, 0.01033, 1.0, 0.1912, 0.1912, 0.1912, 1.0, 1.0, 1.0, 1.0, 1.0, 1.0, 1.0, 1.0, 1.0, 0.2664, 0.2664, 0.2664, 1.0, 0.01033, 0.01033, 0.01033, 1.0, 0.01096, 0.01096, 0.01096, 1.0, 0.01033, 0.01033, 0.01033, 1.0, 0.01096, 0.01096, 0.01096, 1.0, 0.0382, 0.0382, 0.0382, 1.0, 0.01033, 0.01033, 0.01033, 1.0, 0.2664, 0.2664, 0.2664, 1.0, 1.0, 1.0, 1.0, 1.0, 1.0, 1.0, 1.0, 1.0, 0.2789, 0.2789, 0.2789, 1.0, 0.01033, 0.01033, 0.01033, 1.0, 0.01764, 0.01764, 0.01764, 1.0, 0.0382, 0.0382, 0.0382, 1.0, 0.01764, 0.01764, 0.01764, 1.0, 0.0, 0.0, 0.0, 1.0, 0.01938, 0.01938, 0.01938, 1.0, 0.0382, 0.0382, 0.0382, 1.0, 0.0, 0.0, 0.0, 1.0, 0.2664, 0.2664, 0.2664, 1.0, 0.2789, 0.2789, 0.2789, 1.0, 0.01938, 0.01938, 0.01938, 1.0, 0.003035, 0.003035, 0.003035, 1.0, 0.1912, 0.1912, 0.1912, 1.0, 0.2664, 0.2664, 0.2664, 1.0, 0.0, 0.0, 0.0, 1.0, 0.02315, 0.02315, 0.02315, 1.0, 0.003035, 0.003035, 0.003035, 1.0, 0.0, 0.0, 0.0, 1.0, 0.01764, 0.01764, 0.01764, 1.0, 0.01033, 0.01033, 0.01033, 1.0, 0.02315, 0.02315, 0.02315, 1.0, 0.01764, 0.01764, 0.01764, 1.0, 0.1912, 0.1912, 0.1912, 1.0, 1.0, 1.0, 1.0, 1.0, 1.0, 1.0, 1.0, 1.0, 0.2664, 0.2664, 0.2664, 1.0, 0.2664, 0.2664, 0.2664, 1.0, 1.0, 1.0, 1.0, 1.0, 1.0, 1.0, 1.0, 1.0, 0.2789, 0.2789, 0.2789, 1.0, 0.01033, 0.01033, 0.01033, 1.0, 0.01764, 0.01764, 0.01764, 1.0, 0.0382, 0.0382, 0.0382, 1.0, 0.01096, 0.01096, 0.01096, 1.0, 0.01764, 0.01764, 0.01764, 1.0, 0.0, 0.0, 0.0, 1.0, 0.01938, 0.01938, 0.01938, 1.0, 0.0382, 0.0382, 0.0382, 1.0, 0.0, 0.0, 0.0, 1.0, 0.2664, 0.2664, 0.2664, 1.0, 0.2789, 0.2789, 0.2789, 1.0, 0.01938, 0.01938, 0.01938, 1.0, 0.003035, 0.003035, 0.003035, 1.0, 0.2016, 0.2016, 0.2016, 1.0, 0.2664, 0.2664, 0.2664, 1.0, 0.0, 0.0, 0.0, 1.0, 0.02315, 0.02315, 0.02315, 1.0, 0.003035, 0.003035, 0.003035, 1.0, 0.0, 0.0, 0.0, 1.0, 0.01764, 0.01764, 0.01764, 1.0, 0.01033, 0.01033, 0.01033, 1.0, 0.02315, 0.02315, 0.02315, 1.0, 0.01764, 0.01764, 0.01764, 1.0, 0.2016, 0.2016, 0.2016, 1.0, 1.0, 1.0, 1.0, 1.0, 1.0, 1.0, 1.0, 1.0, 0.2664, 0.2664, 0.2664, 1.0, 0.01096, 0.01096, 0.01096, 1.0, 0.0382, 0.0382, 0.0382, 1.0, 0.01033, 0.01033, 0.01033, 1.0, 0.2664, 0.2664, 0.2664, 1.0, 1.0, 1.0, 1.0, 1.0, 1.0, 1.0, 1.0, 1.0, 0.2789, 0.2789, 0.2789, 1.0, 0.01033, 0.01033, 0.01033, 1.0, 0.01764, 0.01764, 0.01764, 1.0, 0.0382, 0.0382, 0.0382, 1.0, 0.01096, 0.01096, 0.01096, 1.0, 0.01764, 0.01764, 0.01764, 1.0, 0.0, 0.0, 0.0, 1.0, 0.01938, 0.01938, 0.01938, 1.0, 0.0382, 0.0382, 0.0382, 1.0, 0.0, 0.0, 0.0, 1.0, 0.2664, 0.2664, 0.2664, 1.0, 0.2789, 0.2789, 0.2789, 1.0, 0.01938, 0.01938, 0.01938, 1.0, 0.003035, 0.003035, 0.003035, 1.0, 0.1912, 0.1912, 0.1912, 1.0, 0.2664, 0.2664, 0.2664, 1.0, 0.0, 0.0, 0.0, 1.0, 0.02315, 0.02315, 0.02315, 1.0, 0.003035, 0.003035, 0.003035, 1.0, 0.0, 0.0, 0.0, 1.0, 0.01764, 0.01764, 0.01764, 1.0, 0.01033, 0.01033, 0.01033, 1.0, 0.02315, 0.02315, 0.02315, 1.0, 0.01764, 0.01764, 0.01764, 1.0, 0.01033, 0.01033, 0.01033, 1.0, 0.1912, 0.1912, 0.1912, 1.0, 1.0, 1.0, 1.0, 1.0, 1.0, 1.0, 1.0, 1.0, 0.2664, 0.2664, 0.2664, 1.0, 0.01033, 0.01033, 0.01033, 1.0, 0.01096, 0.01096, 0.01096, 1.0, 0.01033, 0.01033, 0.01033, 1.0, 0.01096, 0.01096, 0.01096, 1.0, 0.0382, 0.0382, 0.0382, 1.0, 0.01033, 0.01033, 0.01033, 1.0, 0.2664, 0.2664, 0.2664, 1.0, 1.0, 1.0, 1.0, 1.0, 1.0, 1.0, 1.0, 1.0, 0.2789, 0.2789, 0.2789, 1.0, 0.01033, 0.01033, 0.01033, 1.0, 0.01764, 0.01764, 0.01764, 1.0, 0.0382, 0.0382, 0.0382, 1.0, 0.01764, 0.01764, 0.01764, 1.0, 0.0, 0.0, 0.0, 1.0, 0.01938, 0.01938, 0.01938, 1.0, 0.0382, 0.0382, 0.0382, 1.0, 0.0, 0.0, 0.0, 1.0, 0.2664, 0.2664, 0.2664, 1.0, 0.2789, 0.2789, 0.2789, 1.0, 0.01938, 0.01938, 0.01938, 1.0, 0.003035, 0.003035, 0.003035, 1.0, 0.1912, 0.1912, 0.1912, 1.0, 0.2664, 0.2664, 0.2664, 1.0, 0.0, 0.0, 0.0, 1.0, 0.02315, 0.02315, 0.02315, 1.0, 0.003035, 0.003035, 0.003035, 1.0, 0.0, 0.0, 0.0, 1.0, 0.01764, 0.01764, 0.01764, 1.0, 0.01033, 0.01033, 0.01033, 1.0, 0.02315, 0.02315, 0.02315, 1.0, 0.01764, 0.01764, 0.01764, 1.0, 0.1912, 0.1912, 0.1912, 1.0, 1.0, 1.0, 1.0, 1.0, 1.0, 1.0, 1.0, 1.0, 0.2664, 0.2664, 0.2664, 1.0, 0.2664, 0.2664, 0.2664, 1.0, 1.0, 1.0, 1.0, 1.0, 1.0, 1.0, 1.0, 1.0, 0.2789, 0.2789, 0.2789, 1.0, 0.01033, 0.01033, 0.01033, 1.0, 0.01764, 0.01764, 0.01764, 1.0, 0.0382, 0.0382, 0.0382, 1.0, 0.01764, 0.01764, 0.01764, 1.0, 0.0, 0.0, 0.0, 1.0, 0.01938, 0.01938, 0.01938, 1.0, 0.0382, 0.0382, 0.0382, 1.0, 0.0, 0.0, 0.0, 1.0, 0.2664, 0.2664, 0.2664, 1.0, 0.2789, 0.2789, 0.2789, 1.0, 0.01938, 0.01938, 0.01938, 1.0, 0.003035, 0.003035, 0.003035, 1.0, 0.1912, 0.1912, 0.1912, 1.0, 0.2664, 0.2664, 0.2664, 1.0, 0.0, 0.0, 0.0, 1.0, 0.02315, 0.02315, 0.02315, 1.0, 0.003035, 0.003035, 0.003035, 1.0, 0.0, 0.0, 0.0, 1.0, 0.01764, 0.01764, 0.01764, 1.0, 0.01033, 0.01033, 0.01033, 1.0, 0.02315, 0.02315, 0.02315, 1.0, 0.01764, 0.01764, 0.01764, 1.0, 0.1912, 0.1912, 0.1912, 1.0, 1.0, 1.0, 1.0, 1.0, 1.0, 1.0, 1.0, 1.0, 0.2664, 0.2664, 0.2664, 1.0, 0.2664, 0.2664, 0.2664, 1.0, 1.0, 1.0, 1.0, 1.0, 1.0, 1.0, 1.0, 1.0, 0.2789, 0.2789, 0.2789, 1.0, 0.01033, 0.01033, 0.01033, 1.0, 0.01764, 0.01764, 0.01764, 1.0, 0.0382, 0.0382, 0.0382, 1.0, 0.01764, 0.01764, 0.01764, 1.0, 0.0, 0.0, 0.0, 1.0, 0.01938, 0.01938, 0.01938, 1.0, 0.0382, 0.0382, 0.0382, 1.0, 0.0, 0.0, 0.0, 1.0, 0.2664, 0.2664, 0.2664, 1.0, 0.2789, 0.2789, 0.2789, 1.0, 0.01938, 0.01938, 0.01938, 1.0, 0.003035, 0.003035, 0.003035, 1.0, 0.1912, 0.1912, 0.1912, 1.0, 0.2664, 0.2664, 0.2664, 1.0, 0.0, 0.0, 0.0, 1.0, 0.02315, 0.02315, 0.02315, 1.0, 0.003035, 0.003035, 0.003035, 1.0, 0.0, 0.0, 0.0, 1.0, 0.01764, 0.01764, 0.01764, 1.0, 0.01033, 0.01033, 0.01033, 1.0, 0.02315, 0.02315, 0.02315, 1.0, 0.01764, 0.01764, 0.01764, 1.0, 0.1912, 0.1912, 0.1912, 1.0, 1.0, 1.0, 1.0, 1.0, 1.0, 1.0, 1.0, 1.0, 0.2664, 0.2664, 0.2664, 1.0, 0.2664, 0.2664, 0.2664, 1.0, 1.0, 1.0, 1.0, 1.0, 1.0, 1.0, 1.0, 1.0, 0.2789, 0.2789, 0.2789, 1.0, 0.01033, 0.01033, 0.01033, 1.0, 0.01764, 0.01764, 0.01764, 1.0, 0.0382, 0.0382, 0.0382, 1.0, 0.01096, 0.01096, 0.01096, 1.0, 0.01764, 0.01764, 0.01764, 1.0, 0.0, 0.0, 0.0, 1.0, 0.01938, 0.01938, 0.01938, 1.0, 0.0382, 0.0382, 0.0382, 1.0, 0.0, 0.0, 0.0, 1.0, 0.2664, 0.2664, 0.2664, 1.0, 0.2789, 0.2789, 0.2789, 1.0, 0.01938, 0.01938, 0.01938, 1.0, 0.003035, 0.003035, 0.003035, 1.0, 0.1912, 0.1912, 0.1912, 1.0, 0.2664, 0.2664, 0.2664, 1.0, 0.0, 0.0, 0.0, 1.0, 0.02315, 0.02315, 0.02315, 1.0, 0.003035, 0.003035, 0.003035, 1.0, 0.0, 0.0, 0.0, 1.0, 0.01764, 0.01764, 0.01764, 1.0, 0.01033, 0.01033, 0.01033, 1.0, 0.02315, 0.02315, 0.02315, 1.0, 0.01764, 0.01764, 0.01764, 1.0, 0.01033, 0.01033, 0.01033, 1.0, 0.1912, 0.1912, 0.1912, 1.0, 1.0, 1.0, 1.0, 1.0, 1.0, 1.0, 1.0, 1.0, 0.2664, 0.2664, 0.2664, 1.0, 0.01033, 0.01033, 0.01033, 1.0, 0.01096, 0.01096, 0.01096, 1.0, 0.01033, 0.01033, 0.01033, 1.0, 0.01096, 0.01096, 0.01096, 1.0, 0.0382, 0.0382, 0.0382, 1.0, 0.01033, 0.01033, 0.01033, 1.0, 0.2664, 0.2664, 0.2664, 1.0, 1.0, 1.0, 1.0, 1.0, 1.0, 1.0, 1.0, 1.0, 0.2789, 0.2789, 0.2789, 1.0, 0.01033, 0.01033, 0.01033, 1.0, 0.01764, 0.01764, 0.01764, 1.0, 0.0382, 0.0382, 0.0382, 1.0, 0.01096, 0.01096, 0.01096, 1.0, 0.01764, 0.01764, 0.01764, 1.0, 0.0, 0.0, 0.0, 1.0, 0.01938, 0.01938, 0.01938, 1.0, 0.0382, 0.0382, 0.0382, 1.0, 0.0, 0.0, 0.0, 1.0, 0.2664, 0.2664, 0.2664, 1.0, 0.2789, 0.2789, 0.2789, 1.0, 0.01938, 0.01938, 0.01938, 1.0, 0.003035, 0.003035, 0.003035, 1.0, 0.1912, 0.1912, 0.1912, 1.0, 0.2664, 0.2664, 0.2664, 1.0, 0.0, 0.0, 0.0, 1.0, 0.02315, 0.02315, 0.02315, 1.0, 0.003035, 0.003035, 0.003035, 1.0, 0.0, 0.0, 0.0, 1.0, 0.01764, 0.01764, 0.01764, 1.0, 0.01033, 0.01033, 0.01033, 1.0, 0.02315, 0.02315, 0.02315, 1.0, 0.01764, 0.01764, 0.01764, 1.0, 0.01033, 0.01033, 0.01033, 1.0, 0.1912, 0.1912, 0.1912, 1.0, 1.0, 1.0, 1.0, 1.0, 1.0, 1.0, 1.0, 1.0, 0.2664, 0.2664, 0.2664, 1.0, 0.01033, 0.01033, 0.01033, 1.0, 0.01096, 0.01096, 0.01096, 1.0, 0.01033, 0.01033, 0.01033, 1.0, 0.01096, 0.01096, 0.01096, 1.0, 0.0382, 0.0382, 0.0382, 1.0, 0.01033, 0.01033, 0.01033, 1.0, 0.2664, 0.2664, 0.2664, 1.0, 1.0, 1.0, 1.0, 1.0, 1.0, 1.0, 1.0, 1.0, 0.2789, 0.2789, 0.2789, 1.0, 0.01033, 0.01033, 0.01033, 1.0, 0.01764, 0.01764, 0.01764, 1.0, 0.0382, 0.0382, 0.0382, 1.0, 0.01764, 0.01764, 0.01764, 1.0, 0.0, 0.0, 0.0, 1.0, 0.01938, 0.01938, 0.01938, 1.0, 0.0382, 0.0382, 0.0382, 1.0, 0.0, 0.0, 0.0, 1.0, 0.2664, 0.2664, 0.2664, 1.0, 0.2789, 0.2789, 0.2789, 1.0, 0.01938, 0.01938, 0.01938, 1.0, 0.003035, 0.003035, 0.003035, 1.0, 0.1912, 0.1912, 0.1912, 1.0, 0.2664, 0.2664, 0.2664, 1.0, 0.0, 0.0, 0.0, 1.0, 0.02315, 0.02315, 0.02315, 1.0, 0.003035, 0.003035, 0.003035, 1.0, 0.0, 0.0, 0.0, 1.0, 0.01764, 0.01764, 0.01764, 1.0, 0.01033, 0.01033, 0.01033, 1.0, 0.02315, 0.02315, 0.02315, 1.0, 0.01764, 0.01764, 0.01764, 1.0, 0.01033, 0.01033, 0.01033, 1.0, 0.1912, 0.1912, 0.1912, 1.0, 1.0, 1.0, 1.0, 1.0, 1.0, 1.0, 1.0, 1.0, 0.2664, 0.2664, 0.2664, 1.0, 0.01096, 0.01096, 0.01096, 1.0, 0.0382, 0.0382, 0.0382, 1.0, 0.01033, 0.01033, 0.01033, 1.0, 0.2664, 0.2664, 0.2664, 1.0, 1.0, 1.0, 1.0, 1.0, 1.0, 1.0, 1.0, 1.0, 0.2789, 0.2789, 0.2789, 1.0, 0.01033, 0.01033, 0.01033, 1.0, 0.01764, 0.01764, 0.01764, 1.0, 0.0382, 0.0382, 0.0382, 1.0, 0.01096, 0.01096, 0.01096, 1.0, 0.01764, 0.01764, 0.01764, 1.0, 0.0, 0.0, 0.0, 1.0, 0.01938, 0.01938, 0.01938, 1.0, 0.0382, 0.0382, 0.0382, 1.0, 0.0, 0.0, 0.0, 1.0, 0.2664, 0.2664, 0.2664, 1.0, 0.2789, 0.2789, 0.2789, 1.0, 0.01938, 0.01938, 0.01938, 1.0, 0.003035, 0.003035, 0.003035, 1.0, 0.1912, 0.1912, 0.1912, 1.0, 0.2664, 0.2664, 0.2664, 1.0, 0.0, 0.0, 0.0, 1.0, 0.02315, 0.02315, 0.02315, 1.0, 0.003035, 0.003035, 0.003035, 1.0, 0.0, 0.0, 0.0, 1.0, 0.01764, 0.01764, 0.01764, 1.0, 0.01033, 0.01033, 0.01033, 1.0, 0.02315, 0.02315, 0.02315, 1.0, 0.01764, 0.01764, 0.01764, 1.0, 0.01033, 0.01033, 0.01033, 1.0, 0.1912, 0.1912, 0.1912, 1.0, 1.0, 1.0, 1.0, 1.0, 1.0, 1.0, 1.0, 1.0, 0.2664, 0.2664, 0.2664, 1.0, 0.01033, 0.01033, 0.01033, 1.0, 0.01096, 0.01096, 0.01096, 1.0, 0.01033, 0.01033, 0.01033, 1.0, 0.01096, 0.01096, 0.01096, 1.0, 0.0382, 0.0382, 0.0382, 1.0, 0.01033, 0.01033, 0.01033, 1.0, 0.2664, 0.2664, 0.2664, 1.0, 1.0, 1.0, 1.0, 1.0, 1.0, 1.0, 1.0, 1.0, 0.2789, 0.2789, 0.2789, 1.0, 0.01033, 0.01033, 0.01033, 1.0, 0.01764, 0.01764, 0.01764, 1.0, 0.0382, 0.0382, 0.0382, 1.0, 0.01033, 0.01033, 0.01033, 1.0, 0.01764, 0.01764, 0.01764, 1.0, 0.0, 0.0, 0.0, 1.0, 0.01938, 0.01938, 0.01938, 1.0, 0.0382, 0.0382, 0.0382, 1.0, 0.0, 0.0, 0.0, 1.0, 0.2664, 0.2664, 0.2664, 1.0, 0.2789, 0.2789, 0.2789, 1.0, 0.01938, 0.01938, 0.01938, 1.0, 0.003035, 0.003035, 0.003035, 1.0, 0.1912, 0.1912, 0.1912, 1.0, 0.2664, 0.2664, 0.2664, 1.0, 0.0, 0.0, 0.0, 1.0, 0.02315, 0.02315, 0.02315, 1.0, 0.003035, 0.003035, 0.003035, 1.0, 0.0, 0.0, 0.0, 1.0, 0.01764, 0.01764, 0.01764, 1.0, 0.01033, 0.01033, 0.01033, 1.0, 0.02315, 0.02315, 0.02315, 1.0, 0.01764, 0.01764, 0.01764, 1.0, 0.01033, 0.01033, 0.01033, 1.0, 0.1912, 0.1912, 0.1912, 1.0, 1.0, 1.0, 1.0, 1.0, 1.0, 1.0, 1.0, 1.0, 0.2664, 0.2664, 0.2664, 1.0, 0.01033, 0.01033, 0.01033, 1.0, 0.01033, 0.01033, 0.01033, 1.0, 0.01033, 0.01033, 0.01033, 1.0, 0.01033, 0.01033, 0.01033, 1.0, 0.0382, 0.0382, 0.0382, 1.0, 0.01033, 0.01033, 0.01033, 1.0, 0.2664, 0.2664, 0.2664, 1.0, 1.0, 1.0, 1.0, 1.0, 1.0, 1.0, 1.0, 1.0, 0.2789, 0.2789, 0.2789, 1.0, 0.01033, 0.01033, 0.01033, 1.0, 0.01764, 0.01764, 0.01764, 1.0, 0.0382, 0.0382, 0.0382, 1.0, 0.01096, 0.01096, 0.01096, 1.0, 0.01764, 0.01764, 0.01764, 1.0, 0.0, 0.0, 0.0, 1.0, 0.01938, 0.01938, 0.01938, 1.0, 0.0382, 0.0382, 0.0382, 1.0, 0.0, 0.0, 0.0, 1.0, 0.2664, 0.2664, 0.2664, 1.0, 0.2789, 0.2789, 0.2789, 1.0, 0.01938, 0.01938, 0.01938, 1.0, 0.003035, 0.003035, 0.003035, 1.0, 0.09306, 0.09306, 0.09306, 1.0, 0.2664, 0.2664, 0.2664, 1.0, 0.0, 0.0, 0.0, 1.0, 0.02315, 0.02315, 0.02315, 1.0, 0.003035, 0.003035, 0.003035, 1.0, 0.0, 0.0, 0.0, 1.0, 0.01764, 0.01764, 0.01764, 1.0, 0.01033, 0.01033, 0.01033, 1.0, 0.02315, 0.02315, 0.02315, 1.0, 0.01764, 0.01764, 0.01764, 1.0, 0.01033, 0.01033, 0.01033, 1.0, 0.09306, 0.09306, 0.09306, 1.0, 1.0, 1.0, 1.0, 1.0, 1.0, 1.0, 1.0, 1.0, 0.2664, 0.2664, 0.2664, 1.0, 0.01033, 0.01033, 0.01033, 1.0, 0.01096, 0.01096, 0.01096, 1.0, 0.01033, 0.01033, 0.01033, 1.0, 0.01096, 0.01096, 0.01096, 1.0, 0.0382, 0.0382, 0.0382, 1.0, 0.01033, 0.01033, 0.01033, 1.0, 0.2664, 0.2664, 0.2664, 1.0, 1.0, 1.0, 1.0, 1.0, 1.0, 1.0, 1.0, 1.0, 0.2789, 0.2789, 0.2789, 1.0, 0.01033, 0.01033, 0.01033, 1.0, 0.01764, 0.01764, 0.01764, 1.0, 0.0382, 0.0382, 0.0382, 1.0, 0.01096, 0.01096, 0.01096, 1.0, 0.01764, 0.01764, 0.01764, 1.0, 0.0, 0.0, 0.0, 1.0, 0.01938, 0.01938, 0.01938, 1.0, 0.0382, 0.0382, 0.0382, 1.0, 0.0, 0.0, 0.0, 1.0, 0.2664, 0.2664, 0.2664, 1.0, 0.2789, 0.2789, 0.2789, 1.0, 0.01938, 0.01938, 0.01938, 1.0, 0.003035, 0.003035, 0.003035, 1.0, 0.1912, 0.1912, 0.1912, 1.0, 0.2664, 0.2664, 0.2664, 1.0, 0.0, 0.0, 0.0, 1.0, 0.02315, 0.02315, 0.02315, 1.0, 0.003035, 0.003035, 0.003035, 1.0, 0.0, 0.0, 0.0, 1.0, 0.01764, 0.01764, 0.01764, 1.0, 0.01033, 0.01033, 0.01033, 1.0, 0.02315, 0.02315, 0.02315, 1.0, 0.01764, 0.01764, 0.01764, 1.0, 0.01033, 0.01033, 0.01033, 1.0, 0.1912, 0.1912, 0.1912, 1.0, 1.0, 1.0, 1.0, 1.0, 1.0, 1.0, 1.0, 1.0, 0.2664, 0.2664, 0.2664, 1.0, 0.01033, 0.01033, 0.01033, 1.0, 0.01096, 0.01096, 0.01096, 1.0, 0.01033, 0.01033, 0.01033, 1.0, 0.01096, 0.01096, 0.01096, 1.0, 0.0382, 0.0382, 0.0382, 1.0, 0.01033, 0.01033, 0.01033, 1.0, 0.2664, 0.2664, 0.2664, 1.0, 1.0, 1.0, 1.0, 1.0, 1.0, 1.0, 1.0, 1.0, 0.2789, 0.2789, 0.2789, 1.0, 0.01033, 0.01033, 0.01033, 1.0, 0.01764, 0.01764, 0.01764, 1.0, 0.0382, 0.0382, 0.0382, 1.0, 0.01096, 0.01096, 0.01096, 1.0, 0.01764, 0.01764, 0.01764, 1.0, 0.0, 0.0, 0.0, 1.0, 0.01938, 0.01938, 0.01938, 1.0, 0.0382, 0.0382, 0.0382, 1.0, 0.0, 0.0, 0.0, 1.0, 0.2664, 0.2664, 0.2664, 1.0, 0.2789, 0.2789, 0.2789, 1.0, 0.01938, 0.01938, 0.01938, 1.0, 0.003035, 0.003035, 0.003035, 1.0, 0.1912, 0.1912, 0.1912, 1.0, 0.2664, 0.2664, 0.2664, 1.0, 0.0, 0.0, 0.0, 1.0, 0.02315, 0.02315, 0.02315, 1.0, 0.003035, 0.003035, 0.003035, 1.0, 0.0, 0.0, 0.0, 1.0, 0.01764, 0.01764, 0.01764, 1.0, 0.01033, 0.01033, 0.01033, 1.0, 0.02315, 0.02315, 0.02315, 1.0, 0.01764, 0.01764, 0.01764, 1.0, 0.01033, 0.01033, 0.01033, 1.0, 0.1912, 0.1912, 0.1912, 1.0, 1.0, 1.0, 1.0, 1.0, 1.0, 1.0, 1.0, 1.0, 0.2664, 0.2664, 0.2664, 1.0, 0.01033, 0.01033, 0.01033, 1.0, 0.01096, 0.01096, 0.01096, 1.0, 0.01033, 0.01033, 0.01033, 1.0, 0.01096, 0.01096, 0.01096, 1.0, 0.0382, 0.0382, 0.0382, 1.0, 0.01033, 0.01033, 0.01033, 1.0])
me_plane_001.update()
me_plane_001.normals_split_custom_set([tuple(v) for v in zip(*[iter([-2.043e-05, 2.09e-05, 1.0, 3.18e-05, 8.419e-06, 1.0, -2.027e-06, -1.743e-05, 1.0, 3.19e-05, 1.49e-07, 1.0, -9.185e-05, 7.364e-05, 1.0, 9.035e-05, -4.798e-06, 1.0, 6.139e-06, -5.627e-05, 1.0, -2.246e-05, -2.134e-05, 1.0, 1.925e-05, 2.019e-06, 1.0, 2.155e-05, 0.0001069, 1.0, 3.836e-05, -7.877e-05, 1.0, 6.469e-05, -9.976e-06, 1.0, 4.366e-05, -7.983e-05, 1.0, 2.638e-06, 6.416e-05, 1.0, -1.35e-05, -6.855e-06, 1.0, -3.251e-05, 6.182e-05, 1.0, 2.382e-05, 2.29e-05, 1.0, -7.91e-05, -6.19e-05, 1.0, -1.695e-06, 2.831e-06, 1.0, -3.572e-05, 5.695e-05, 1.0, 5.574e-05, 6.435e-05, 1.0, -8.118e-05, 3.189e-05, 1.0, 7.916e-05, -3.129e-05, 1.0, -9.114e-05, 2.198e-05, 1.0, 2.579e-05, -6.548e-05, 1.0, 2.417e-05, -5.412e-05, 1.0, 2.252e-05, -3.535e-05, 1.0, -1.267e-05, -7.677e-05, 1.0, 7.898e-05, -1.621e-05, 1.0, -4.068e-06, 4.967e-05, 1.0, -5.32e-06, -6.294e-05, 1.0, -5.737e-06, -2.228e-05, 1.0, 9.75e-05, 9.254e-06, 1.0, 6.005e-05, -1.711e-05, 1.0, 4.694e-06, 5.655e-06, 1.0, 3.663e-05, -5.931e-06, 1.0, -4.262e-05, 2.19e-05, 1.0, -4.928e-05, -2.263e-05, 1.0, 4.086e-05, -6.156e-05, 1.0, -2.119e-05, -2.187e-05, 1.0, -3.666e-06, -3.374e-05, 1.0, -5.394e-06, 6.503e-05, 1.0, -4.049e-05, 3.211e-05, 1.0, -2.557e-05, -9.516e-05, 1.0, -3.561e-05, 3.969e-05, 1.0, -2.444e-05, 5.264e-05, 1.0, -9.768e-06, -9.827e-06, 1.0, 2.185e-05, 2.006e-05, 1.0, -1.222e-06, -9.44e-05, 1.0, -6.946e-05, 1.323e-06, 1.0, 9.292e-05, -3.636e-06, 1.0, 4.056e-05, 5.858e-05, 1.0, -2.268e-05, -1.235e-05, 1.0, -2.038e-05, -9.012e-05, 1.0, -5.731e-05, 4.8e-05, 1.0, 2.526e-06, 1.55e-05, 1.0, -2.179e-05, 3.624e-05, 1.0, 7.574e-05, -2.94e-05, 1.0, 2.673e-05, 4.789e-05, 1.0, 4.138e-05, 3.047e-05, 1.0, -8.64e-05, -2.414e-05, 1.0, -6.998e-05, -8.166e-05, 1.0, 3.235e-05, -2.623e-05, 1.0, 2.431e-05, 3.122e-06, 1.0, -5.855e-05, 6.507e-05, 1.0, 8.243e-05, -4.2e-05, 1.0, 9.352e-05, 8.881e-06, 1.0, 0.0001063, -2.849e-05, 1.0, -1.997e-06, 1.729e-05, 1.0, -3.806e-05, 5.96e-06, 1.0, 4.95e-05, 9.336e-06, 1.0, 3.371e-05, -4.411e-06, 1.0, 4.718e-05, 4.59e-05, 1.0, -1.76e-05, -1.522e-05, 1.0, 3.091e-05, 1.466e-05, 1.0, 7.927e-06, 5.448e-05, 1.0, 4.855e-05, 4.181e-05, 1.0, 2.737e-05, -3.242e-05, 1.0, -1.633e-05, 2.769e-05, 1.0, 1.667e-05, -4.463e-05, 1.0, -4.447e-05, 6.601e-06, 1.0, 2.22e-05, -1.227e-05, 1.0, 1.135e-05, 1.04e-05, 1.0, -6.551e-05, -6.318e-05, 1.0, -3.74e-06, 4.809e-05, 1.0, -7.253e-06, 5.648e-05, 1.0, 2.593e-06, 6.723e-05, 1.0, 4.458e-05, 8.494e-07, 1.0, -7.538e-05, -4.357e-05, 1.0, 3.576e-05, 9.246e-05, 1.0, -5.448e-05, -2.269e-05, 1.0, -1.803e-05, 8.678e-05, 1.0, 3.746e-05, -3.007e-05, 1.0, -6.005e-06, 4.652e-05, 1.0, -1.052e-05, 1.773e-05, 1.0, -2.551e-05, -5.668e-05, 1.0, 5.729e-06, 5.087e-05, 1.0, -2.205e-06, -6.294e-05, 1.0, 3.36e-05, 6e-05, 1.0, -2.057e-05, 1.064e-05, 1.0, 0.0006216, 4.482e-05, 1.0, 5.585e-05, 0.0003198, 1.0, 0.001221, -0.0001482, 1.0, 8.322e-05, -2.354e-05, 1.0, 0.0001083, 1.597e-05, 1.0, 3.095e-05, -7.898e-05, 1.0, 3.427e-07, 1.723e-05, 1.0, -8.494e-06, -7.629e-06, 1.0, 4.408e-05, -5.141e-05, 1.0, 2.609e-05, -3.8e-05, 1.0, 2.107e-05, -6.023e-05, 1.0, -2.04e-05, -1.061e-05, 1.0, -2.073e-05, -7.048e-06, 1.0, -5.394e-06, -1.669e-06, 1.0, -1.228e-05, -9.775e-05, 1.0, 4.417e-05, 4.405e-05, 1.0, -9.112e-06, -3.725e-06, 1.0, 2.162e-05, -5.82e-05, 1.0, -3.67e-05, -9.507e-06, 1.0, -1.754e-05, 7.927e-06, 1.0, -3.235e-05, 2.703e-05, 1.0, -3.612e-05, 9.324e-05, 1.0, -4.813e-06, 3.411e-05, 1.0, -1.569e-05, -7.117e-05, 1.0, 3.228e-05, -6.837e-05, 1.0, 4.359e-05, -5.856e-06, 1.0, 3.476e-05, -2.587e-05, 1.0, 2.684e-05, -8.292e-05, 1.0, -2.125e-05, -5.186e-05, 1.0, 6.454e-05, -1.766e-05, 1.0, 2.585e-05, -6.726e-05, 1.0, 1.886e-05, -7.819e-05, 1.0, -2.52e-05, 3.07e-06, 1.0, 8.553e-06, -2.344e-05, 1.0, 7.778e-06, 5.846e-05, 1.0, -5.895e-05, 1.474e-05, 1.0, -4.15e-06, -2.915e-05, 1.0, -6.047e-05, -7.71e-05, 1.0, -4.405e-05, -1.362e-05, 1.0, 4.366e-06, 4.976e-05, 1.0, 4.187e-06, -3.874e-06, 1.0, -4.452e-05, -3.502e-06, 1.0, 6.64e-05, -5.999e-05, 1.0, 3.159e-06, 1.165e-05, 1.0, -9.109e-05, 4.527e-05, 1.0, 5.206e-05, 1.79e-05, 1.0, -7.674e-06, 4.08e-05, 1.0, 4.917e-05, 8.672e-06, 1.0, -1.206e-05, -9.675e-05, 1.0, 4.225e-05, 2.839e-05, 1.0, 4.272e-05, -2.974e-05, 1.0, -6.893e-05, -7.093e-06, 1.0, -7.716e-05, -5.172e-06, 1.0, -5.558e-06, -7.394e-05, 1.0, 5.125e-05, -9.155e-07, 1.0, 3.426e-05, -6.407e-05, 1.0, 3.245e-05, -9.631e-05, 1.0, 2.798e-05, 7.901e-05, 1.0, 5.007e-06, -6.595e-05, 1.0, 4.533e-05, 6.238e-05, 1.0, -2.763e-05, -6.205e-05, 1.0, -1.52e-06, -5.916e-05, 1.0, 5.394e-06, -5.756e-05, 1.0, -5.043e-05, -1.88e-05, 1.0, -5.513e-06, 3.473e-05, 1.0, 6.687e-05, 4.624e-05, 1.0, 7.063e-05, 5.975e-05, 1.0, -1.061e-05, 1.286e-05, 1.0, -3.287e-05, 5.603e-06, 1.0, 5.478e-05, 3.813e-05, 1.0, 2.785e-05, -3.725e-07, 1.0, 2.162e-05, 1.603e-05, 1.0, -3.967e-05, 5.63e-05, 1.0, 7.348e-05, 7.415e-06, 1.0, 4.449e-05, -1.192e-06, 1.0, -9.343e-05, -1.058e-06, 1.0, 3.04e-05, 1.071e-05, 1.0, -5.13e-05, -2.526e-05, 1.0, -1.618e-05, -0.0001052, 1.0, 5.251e-05, 3.176e-05, 1.0, 1.711e-05, 1.025e-05, 1.0, 6.583e-05, 2.166e-05, 1.0, 2.295e-06, -1.323e-05, 1.0, -5.743e-05, 2.04e-05, 1.0, -6.497e-06, -3.576e-07, 1.0, 5.984e-05, -1.105e-05, 1.0, -2.861e-06, 6.476e-05, 1.0, 1.033e-05, -2.715e-05, 1.0, 1.888e-05, -6.403e-05, 1.0, -8.205e-05, -8.054e-06, 1.0, 6.188e-05, 7.343e-05, 1.0, -4.512e-05, 2.162e-05, 1.0, -5.643e-05, -6.554e-05, 1.0, 6.652e-05, -3.977e-05, 1.0, -1.177e-06, 2.033e-05, 1.0, 5.224e-05, -6.358e-05, 1.0, 3.377e-05, 4.938e-05, 1.0, -2.775e-05, 3.925e-05, 1.0, -3.493e-05, 4.546e-05, 1.0, -1.594e-05, 2.671e-05, 1.0, 4.564e-05, -4.965e-05, 1.0, 4.654e-05, -8.1e-05, 1.0, -1.951e-05, -1.824e-05, 1.0, -1.107e-05, 6.247e-05, 1.0, -1.358e-05, 1.121e-05, 1.0, 2.98e-05, -8.911e-06, 1.0, 3.365e-05, -1.616e-05, 1.0, -5.46e-05, 1.484e-05, 1.0, 5.065e-05, -1.413e-05, 1.0, 7.749e-06, 4.2e-05, 1.0, -7.421e-06, -3.512e-05, 1.0, -1.776e-05, 8.343e-05, 1.0, 6.64e-05, -6.735e-06, 1.0, -1.536e-05, -1.064e-05, 1.0, 1.52e-05, -8.874e-06, 1.0, 4.584e-05, 9.559e-06, 1.0, 4.373e-05, 5.199e-05, 1.0, -7.182e-06, -3.813e-05, 1.0, -5.706e-05, 0.0001012, 1.0, -6.086e-05, 6.67e-05, 1.0, 0.0001019, -1.012e-05, 1.0, -2.334e-05, 9.159e-05, 1.0, 3.396e-05, -8.518e-05, 1.0, -3.594e-05, -0.0001134, 1.0, 2.128e-05, -5.073e-05, 1.0, -6.346e-05, 1.326e-05, 1.0, -2.313e-05, 1.362e-05, 1.0, -3.077e-06, -6.902e-05, 1.0, 5.218e-05, 3.348e-05, 1.0, -8.934e-05, -5.603e-06, 1.0, 6.127e-05, 1.535e-05, 1.0, 1.3e-05, 8.017e-05, 1.0, 2.107e-05, 5.922e-05, 1.0, 4.719e-05, -3.844e-06, 1.0, -4.259e-05, -9.951e-05, 1.0, -1.62e-05, 9.537e-06, 1.0, -6.988e-05, 3.486e-05, 1.0, 1.957e-05, 1.393e-05, 1.0, 2.758e-05, 4.515e-05, 1.0, 5.364e-06, -3.174e-05, 1.0, -1.705e-05, -1.875e-05, 1.0, -3.479e-05, 2.596e-05, 1.0, 4.278e-05, -4.536e-05, 1.0, -2.402e-05, -8.723e-05, 1.0, 2.062e-05, -5.883e-05, 1.0, -5.186e-05, -1.404e-05, 1.0, 5.637e-05, 2.132e-05, 1.0, 4.441e-06, 4.47e-05, 1.0, 1.159e-05, 3.752e-05, 1.0, -3.91e-05, -3.108e-05, 1.0, 2.478e-05, -2.709e-05, 1.0, -2.596e-05, 4.768e-07, 1.0, 6.3e-05, -6.258e-05, 1.0, 8.389e-06, -7.832e-05, 1.0, -2.593e-06, 3.18e-05, 1.0, 3.432e-05, -5.668e-05, 1.0, -4.503e-05, 1.761e-05, 1.0, 1.338e-05, -5.184e-05, 1.0, -1.258e-05, -7.287e-05, 1.0, 5.987e-05, -1.645e-05, 1.0, -3.567e-05, 3.729e-05, 1.0, -2.712e-06, -2.763e-05, 1.0, -1.568e-05, -2.503e-05, 1.0, -2.772e-05, -2.217e-05, 1.0, 8.118e-05, 4.162e-05, 1.0, -6.284e-05, -6.279e-05, 1.0, 4.411e-06, 0.0001013, 1.0, -2.43e-05, -5.275e-06, 1.0, 3.017e-06, 2.962e-05, 1.0, -1.912e-05, 1.273e-05, 1.0, -1.496e-05, -5.642e-05, 1.0, 4.084e-05, -7.683e-05, 1.0, 1.098e-05, 6.81e-05, 1.0, -1.622e-05, 1.492e-05, 1.0, -3.593e-05, -2.047e-05, 1.0, 2.737e-05, -8.899e-05, 1.0, -7.614e-06, -5.174e-06, 1.0, -1.826e-05, 1.401e-05, 1.0, -3.481e-05, 5.019e-05, 1.0, 6.204e-05, 7.033e-06, 1.0, -4.359e-05, -2.581e-05, 1.0, 2.569e-05, -8.196e-06, 1.0, 2.053e-05, -1.258e-05, 1.0, 2.164e-05, 1.077e-05, 1.0, 9.604e-05, -2.828e-05, 1.0, -9.507e-06, -6.281e-05, 1.0, -6.258e-07, -6.273e-05, 1.0, -1.347e-05, -2.222e-05, 1.0, 5.415e-05, -2.003e-05, 1.0, 5.376e-05, 2.354e-05, 1.0, 4.9e-05, -6.306e-05, 1.0, 2.995e-05, 4.677e-05, 1.0, 2.974e-05, 4.64e-05, 1.0, -2.414e-06, 2.919e-05, 1.0, 2.402e-05, 2.062e-05, 1.0, 1.311e-06, 3.795e-05, 1.0, 2.888e-05, -3.983e-05, 1.0, 6.501e-05, 1.308e-05, 1.0, 5.397e-05, 2.335e-05, 1.0, 4.056e-05, -1.615e-05, 1.0, -4.613e-05, -1.481e-05, 1.0, -1.929e-05, -2.025e-05, 1.0, 5.051e-05, -5.679e-05, 1.0, -6.922e-05, 6.035e-05, 1.0, -3.633e-05, -1.29e-05, 1.0, 7.585e-05, 1.684e-06, 1.0, -3.776e-05, -1.934e-05, 1.0, 3.117e-05, -6.294e-05, 1.0, 6.27e-05, 6.82e-05, 1.0, 5.992e-05, -7.287e-06, 1.0, 2.703e-05, 9.894e-06, 1.0, 3.493e-06, 8.71e-05, 1.0, -4.53e-06, 1.386e-06, 1.0, -3.886e-05, 2.024e-05, 1.0, -3.465e-05, 1.264e-05, 1.0, 6.422e-06, 4.265e-05, 1.0, 5.543e-06, 1.889e-05, 1.0, 4.169e-05, -1.937e-06, 1.0, 3.682e-06, 1.234e-05, 1.0, -1.606e-05, 3.248e-06, 1.0, 8.219e-05, -9.537e-06, 1.0, -4.545e-05, 4.912e-05, 1.0, 1.469e-05, 3.445e-05, 1.0, -1.252e-05, -2.993e-05, 1.0, 7.752e-05, -4.563e-05, 1.0, 1.699e-05, 2.623e-06, 1.0, -6.661e-06, -2.524e-05, 1.0, -3.22e-05, -5.344e-05, 1.0, -5.532e-05, 1.663e-05, 1.0, 5.305e-06, 6.172e-05, 1.0, 3.555e-05, 2.468e-05, 1.0, 5.906e-05, -6.754e-05, 1.0, 2.548e-05, -1.404e-05, 1.0, 3.906e-05, 2.304e-05, 1.0, 2.542e-05, -3.859e-05, 1.0, 4.238e-05, 3.495e-05, 1.0, 4.21e-05, -2.343e-06, 1.0, -2.778e-05, 6.943e-05, 1.0, 5.254e-05, -2.53e-05, 1.0, -4.163e-05, 2.777e-05, 1.0, 7.361e-05, 8.449e-06, 1.0, -9.404e-05, -2.223e-05, 1.0, -2.995e-05, 8.695e-06, 1.0, -2.009e-05, 6.732e-05, 1.0, 2.56e-05, -5.268e-05, 1.0, -0.0001042, 4.217e-06, 1.0, 3.859e-05, -6.346e-05, 1.0, -4.847e-05, 8.211e-06, 1.0, 5.49e-05, 6.583e-06, 1.0, 6.06e-05, -1.707e-05, 1.0, -2.161e-05, 1.376e-05, 1.0, -4.359e-05, 8.834e-05, 1.0, 2.094e-06, 0.0001005, 1.0, -3.088e-05, 3.958e-05, 1.0, 3.57e-05, -4.289e-05, 1.0, 3.801e-05, 7.966e-05, 1.0, 3.696e-05, 8.553e-06, 1.0, 3.964e-06, -2.027e-05, 1.0, -2.172e-05, -2.527e-05, 1.0, 1.842e-05, 3.999e-05, 1.0, 1.47e-05, -2.132e-05, 1.0, 1.201e-05, -3.666e-05, 1.0, -2.561e-05, -1.723e-05, 1.0, -6.472e-05, -4.9e-05, 1.0, -2.399e-06, -7.525e-06, 1.0, 2.005e-05, 2.64e-05, 1.0, 8.645e-05, -1.437e-05, 1.0, -3.18e-05, 1.442e-05, 1.0, -2.816e-05, -4.503e-05, 1.0, 9.95e-05, 1.912e-05, 1.0, 5.153e-05, 2.06e-05, 1.0, 1.729e-06, -9.934e-05, 1.0, 7.923e-05, -3.079e-05, 1.0, 5.018e-06, -8.643e-05, 1.0, 3.392e-05, -6.94e-06, 1.0, 3.278e-05, -5.443e-05, 1.0, 2.322e-05, -1.791e-05, 1.0, -9.649e-06, 4.475e-05, 1.0, -2.986e-05, -3.673e-05, 1.0, -1.019e-05, -3.535e-05, 1.0, 1.812e-05, -3.114e-05, 1.0, 3.755e-05, 7.043e-05, 1.0, 7.081e-05, -2.772e-06, 1.0, -1.764e-05, 2.272e-06, 1.0, -6.044e-05, -4.533e-05, 1.0, 3.943e-05, -4.985e-05, 1.0, 3.739e-05, 7.206e-05, 1.0, 3.32e-05, 2.31e-06, 1.0, 3.43e-05, -2.499e-05, 1.0, -2.615e-05, -6.672e-05, 1.0, -4.432e-05, 7.017e-05, 1.0, -4.034e-06, -5.405e-06, 1.0, 9.224e-06, 7.492e-05, 1.0, 6.494e-05, -3.741e-06, 1.0, -1.49e-07, 4.598e-05, 1.0, 0.004749, 0.004654, 1.0, 1.657e-05, -5.96e-06, 1.0, 1.978e-05, 6.456e-06, 1.0, 1.192e-06, -7.561e-05, 1.0, -3.971e-05, 4.045e-05, 1.0, -2.088e-05, 2.083e-05, 1.0, 0.000104, 9.447e-06, 1.0, 2.429e-05, -3.25e-05, 1.0, 2.938e-05, -4.802e-06, 1.0, -8.425e-05, -2.67e-05, 1.0, -3.067e-05, -1.773e-06, 1.0, -1.313e-05, -5.983e-05, 1.0, -5.287e-05, -4.156e-06, 1.0, -4.171e-05, 1.526e-05, 1.0, 5.516e-05, -1.854e-05, 1.0, -6.929e-05, 3.546e-06, 1.0, -5.741e-05, -2.854e-05, 1.0, -1.237e-05, -3.952e-05, 1.0, -7.624e-05, 3.174e-05, 1.0, 7.54e-06, -1.028e-05, 1.0, -3.934e-06, 1.46e-06, 1.0, -5.96e-08, 6.02e-05, 1.0, 2.496e-05, 5.364e-06, 1.0, 1.189e-05, 3.259e-05, 1.0, 4.836e-05, 1.918e-05, 1.0, -2.45e-05, -7.223e-05, 1.0, -7.376e-06, 7.733e-05, 1.0, 5.364e-07, 6.898e-05, 1.0, -9.714e-05, 3.919e-05, 1.0, 5.692e-06, -2.427e-05, 1.0, 6.418e-05, -8.047e-06, 1.0, 3.207e-05, 8.802e-05, 1.0, -2.794e-05, 6.229e-05, 1.0, -8.094e-05, 2.766e-05, 1.0, 6.545e-05, 2.599e-05, 1.0, -4.898e-05, -2.018e-05, 1.0, 3.636e-05, 6.309e-05, 1.0, -1.542e-06, -1.508e-05, 1.0, 2.337e-05, -9.626e-06, 1.0, -2.948e-05, 2.947e-05, 1.0, 7.08e-05, 4.487e-05, 1.0, 5.129e-05, -5.278e-05, 1.0, 2.334e-05, -4.494e-05, 1.0, -1.24e-05, -6.164e-05, 1.0, 0.0001086, 2.263e-05, 1.0, 6.624e-06, -2.369e-05, 1.0, -2.678e-05, -2.891e-06, 1.0, -1.452e-05, -4.274e-05, 1.0, -3.973e-05, 6.497e-06, 1.0, -8.854e-05, -3.874e-07, 1.0, -3.105e-05, 1.214e-05, 1.0, -2.304e-05, -7.264e-06, 1.0, -4.631e-05, -2.672e-05, 1.0, -3.618e-05, 3.234e-05, 1.0, -3.721e-05, 9.413e-05, 1.0, 1.207e-05, 1.343e-05, 1.0, 6.546e-05, -7.927e-06, 1.0, -2.778e-05, -3.602e-05, 1.0, -4.518e-05, 6.454e-05, 1.0, -6.08e-06, -3.724e-05, 1.0, 4.429e-05, -1.025e-05, 1.0, -5.126e-06, 3.062e-06, 1.0, -2.532e-05, -1.732e-05, 1.0, 3.934e-05, 4.892e-05, 1.0, 6.157e-05, 2.588e-05, 1.0, 2.682e-07, -5.201e-05, 1.0, -3.355e-05, -8.373e-05, 1.0, -2.038e-05, 1.29e-05, 1.0, 1.603e-05, -5.364e-06, 1.0, -4.224e-05, -5.823e-05, 1.0, 9.374e-05, -2.116e-06, 1.0, 7.927e-05, -1.1e-05, 1.0, -8.464e-05, 4.977e-06, 1.0, -6.822e-05, 4.452e-05, 1.0, 6.017e-05, -2.241e-05, 1.0, -5.08e-05, -4.593e-05, 1.0, -2.298e-05, -5.372e-06, 1.0, -2.505e-05, 4.169e-05, 1.0, 5.156e-05, 1.565e-05, 1.0, 1.011e-05, 7.015e-05, 1.0, 1.013e-06, 3.384e-05, 1.0, 7.622e-06, -3.776e-05, 1.0, 2.384e-06, -3.584e-06, 1.0, -9.581e-05, 3.666e-05, 1.0, -0.0001366, 3.412e-06, 1.0, -4.231e-05, 1.137e-05, 1.0, -5.464e-05, -9.155e-05, 1.0, -6e-05, -3.764e-05, 1.0, -8.719e-05, 5.186e-06, 1.0, 3.557e-05, 8.821e-06, 1.0, 7.866e-05, 1.505e-05, 1.0, -5.454e-06, 1.204e-05, 1.0, 5.943e-05, 6.501e-06, 1.0, -1.583e-05, -3.72e-05, 1.0, -4.257e-05, -5.004e-05, 1.0, 4.748e-05, 1.826e-05, 1.0, 2.845e-05, 2.6e-05, 1.0, -4.429e-05, 1.192e-06, 1.0, -2.7e-05, 2.673e-05, 1.0, -4.071e-05, -3.43e-05, 1.0, 6.871e-05, -3.913e-05, 1.0, -2.161e-06, 5.677e-05, 1.0, -3.476e-05, -5.842e-05, 1.0, -5.001e-05, -5.165e-05, 1.0, -9.09e-07, 1.597e-05, 1.0, 2.617e-05, -5.466e-05, 1.0, 1.395e-05, -1.027e-05, 1.0, -5.117e-05, 7.513e-05, 1.0, -5.858e-05, -3.12e-05, 1.0, 3.904e-05, -4.654e-05, 1.0, -1.921e-05, 1.535e-05, 1.0, -4.241e-05, -1.168e-05, 1.0, -3.916e-05, 4.432e-05, 1.0, -7.614e-06, 3.05e-05, 1.0, -3.947e-05, 2.828e-05, 1.0, 2.772e-05, -2.93e-05, 1.0, 4.034e-05, -2.279e-05, 1.0, -2.067e-05, -6.783e-05, 1.0, 1.439e-05, 2.134e-05, 1.0, 5.364e-07, -5.91e-05, 1.0, -2.927e-05, -1.643e-06, 1.0, 2.024e-05, -5.139e-05, 1.0, 5.457e-05, -2.789e-05, 1.0, -1.46e-05, -5.416e-05, 1.0, 1.439e-05, -9.209e-06, 1.0, 1.495e-05, -2.745e-05, 1.0, 1.241e-05, -6.247e-05, 1.0, 1.86e-05, -1.162e-05, 1.0, -8.239e-05, 2.649e-05, 1.0, -1.784e-05, -3.478e-05, 1.0, -5.35e-05, -2.183e-06, 1.0, -4.328e-05, -4.122e-05, 1.0, 1.071e-05, -7.142e-05, 1.0, -4.671e-05, 2.319e-05, 1.0, -7.524e-05, 5.063e-05, 1.0, 9.513e-05, 5.09e-05, 1.0, -5.577e-05, 6.182e-05, 1.0, 5.779e-05, -6.706e-06, 1.0, 6.462e-05, 2.19e-05, 1.0, 3.777e-05, -5.028e-05, 1.0, -4.889e-05, 0.0001391, 1.0, 1.331e-05, -4.709e-06, 1.0, -5.215e-05, 2.563e-06, 1.0, 2.077e-05, -4.072e-05, 1.0, 1.894e-06, 6.05e-05, 1.0, -3.609e-05, 3.947e-05, 1.0, 8.166e-06, -8.821e-06, 1.0, 5.612e-05, -5.063e-06, 1.0, -5.928e-05, 1.687e-05, 1.0, -3.001e-05, -5.987e-06, 1.0, -1.49e-07, 3.186e-05, 1.0, -1.432e-05, 1.936e-05, 1.0, 3.219e-06, 1.889e-05, 1.0, 3.66e-05, 8.143e-06, 1.0, 2.313e-06, -1.761e-05, 1.0, -1.615e-05, -2.437e-05, 1.0, -1.836e-05, -3.64e-05, 1.0, -7.555e-05, 4.552e-05, 1.0, -1.352e-06, -5.126e-06, 1.0, 5.901e-06, -1.687e-05, 1.0, 4.026e-05, -5.324e-05, 1.0, -1.642e-05, 1.018e-05, 1.0, -3.515e-05, -5.871e-06, 1.0, -6.974e-06, 6.193e-05, 1.0, -3.676e-05, 7.689e-06, 1.0, 5.722e-05, -4.081e-05, 1.0, -2.459e-05, -3.219e-06, 1.0, 1.189e-05, -3.007e-05, 1.0, 1.93e-05, 3.854e-05, 1.0, -1.131e-05, 0.0001039, 1.0, -1.281e-05, -7.729e-05, 1.0, 6.367e-05, -1.118e-05, 1.0, 6.291e-05, -5.829e-05, 1.0, 9.432e-05, -8.523e-06, 1.0, -3.72e-05, -7.366e-05, 1.0, 2.944e-05, -6.729e-05, 1.0, 3.773e-05, 4.891e-05, 1.0, 2.566e-05, -9.245e-05, 1.0, -5.288e-05, 7.004e-05, 1.0, -1.606e-05, 5.108e-05, 1.0, -8.189e-05, 6.482e-06, 1.0, -1.279e-05, 5.62e-05, 1.0, -3.241e-05, 3.096e-05, 1.0, -4.205e-05, -4.962e-05, 1.0, -2.821e-05, 8.95e-05, 1.0, 7.114e-05, 3.719e-05, 1.0, -2.207e-05, -5.975e-05, 1.0, 3.502e-05, 5.552e-05, 1.0, -4.004e-05, 2.283e-05, 1.0, -2.989e-05, 8.523e-06, 1.0, -2.85e-05, -3.108e-05, 1.0, -6.378e-06, -6.419e-05, 1.0, -2.167e-05, -2.922e-05, 1.0, 3.994e-06, -2.599e-05, 1.0, 9.611e-06, -1.593e-05, 1.0, 5.436e-05, 2.185e-05, 1.0, -2.32e-05, -3.608e-05, 1.0, 3.888e-05, -1.739e-05, 1.0, 1.801e-05, 4.911e-05, 1.0, -3.608e-05, 3.895e-05, 1.0, 4.169e-05, -4.575e-05, 1.0, 8.16e-05, -4.401e-05, 1.0, 5.308e-05, -3.187e-05, 1.0])] * 3)])

# ---- objects
ob_camera_001 = bpy.data.objects.new('Camera.001', cam_camera_001)
ob_plane_001 = bpy.data.objects.new('Plane.001', me_plane_001)

# ---- transforms, parenting, visibility, modifiers, constraints
ob_camera_001.location = (7.359, -6.926, 4.958)
ob_camera_001.rotation_euler = (1.109, 0.0, 0.8149)
ob_camera_001.lock_rotations_4d = False
ob_camera_001.empty_display_type = 'ARROWS'
ob_camera_001.color = (0.0, 0.0, 0.0, 0.0)
ob_camera_001.display_type = 'WIRE'
ob_camera_001.lineart.crease_threshold = 0.0
ob_plane_001.location = (0.0, 0.0, 0.0)

# ---- collection membership
col_collection_001.objects.link(ob_camera_001)
col_collection_001.objects.link(ob_plane_001)

# ---- scene / render settings (as saved in the file)
scene.camera = ob_camera_001
scene.frame_start = 1; scene.frame_end = 250; scene.frame_set(180)
scene.render.engine = 'BLENDER_EEVEE_NEXT'
scene.cycles.sampling_pattern = 'TABULATED_SOBOL'
scene.cycles.use_light_tree = False
scene.view_settings.view_transform = 'Filmic'
bpy.context.view_layer.update()

# ---- added for rendering (the .blend has no usable light): sun
light_auto_sun = bpy.data.lights.new('AutoSun', 'SUN')
light_auto_sun.energy = 3.0
light_auto_sun.angle = 0.0523599
ob_auto_sun = bpy.data.objects.new('AutoSun', light_auto_sun)
scene.collection.objects.link(ob_auto_sun)
ob_auto_sun.rotation_euler = (0.872665, 0.174533, 0.523599)
bpy.context.view_layer.update()

